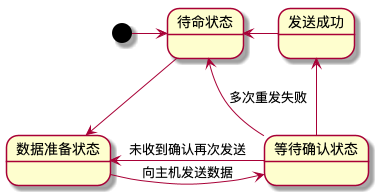

The diagram above was rendered by PlantUML. Its source (embedded in the PNG):
@startuml 传感器运行状态图
[*] -right-> 待命状态
待命状态 -down-> 数据准备状态 
数据准备状态 -right-> 等待确认状态:向主机发送数据
等待确认状态 -left-> 数据准备状态:未收到确认再次发送
等待确认状态 --> 待命状态:多次重发失败
等待确认状态 -up-> 发送成功
发送成功 -left-> 待命状态
@enduml